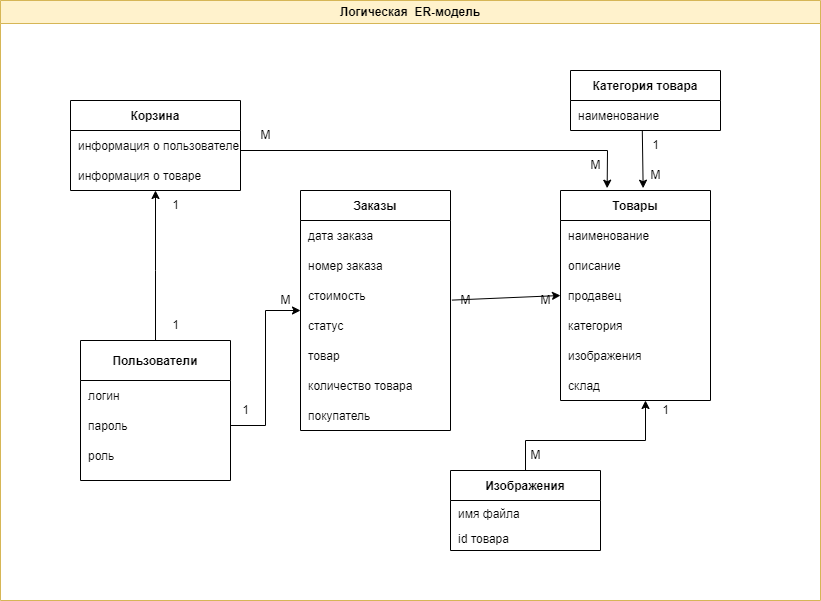

The diagram above was exported from draw.io. Its source (the exported page's mxGraphModel, read from the mxfile embedded in the PNG):
<mxGraphModel dx="1002" dy="1738" grid="1" gridSize="10" guides="1" tooltips="1" connect="1" arrows="1" fold="1" page="1" pageScale="1" pageWidth="827" pageHeight="1169" math="0" shadow="0">
  <root>
    <mxCell id="0" />
    <mxCell id="1" parent="0" />
    <mxCell id="2" value="Логическая&amp;nbsp; ER-модель" style="swimlane;whiteSpace=wrap;html=1;fillColor=#fff2cc;strokeColor=#d6b656;" parent="1" vertex="1">
      <mxGeometry x="4" y="-1050" width="820" height="600" as="geometry">
        <mxRectangle x="650" y="520" width="180" height="30" as="alternateBounds" />
      </mxGeometry>
    </mxCell>
    <mxCell id="3" value="Заказы" style="shape=table;startSize=30;container=1;collapsible=1;childLayout=tableLayout;fixedRows=1;rowLines=0;fontStyle=1;align=center;resizeLast=1;" parent="2" vertex="1">
      <mxGeometry x="300" y="190" width="150" height="240" as="geometry" />
    </mxCell>
    <mxCell id="4" value="" style="shape=tableRow;horizontal=0;startSize=0;swimlaneHead=0;swimlaneBody=0;fillColor=none;collapsible=0;dropTarget=0;points=[[0,0.5],[1,0.5]];portConstraint=eastwest;top=0;left=0;right=0;bottom=0;" parent="3" vertex="1">
      <mxGeometry y="30" width="150" height="30" as="geometry" />
    </mxCell>
    <mxCell id="5" value="дата заказа" style="shape=partialRectangle;connectable=0;fillColor=none;top=0;left=0;bottom=0;right=0;align=left;spacingLeft=6;overflow=hidden;" parent="4" vertex="1">
      <mxGeometry width="150" height="30" as="geometry">
        <mxRectangle width="150" height="30" as="alternateBounds" />
      </mxGeometry>
    </mxCell>
    <mxCell id="6" value="" style="shape=tableRow;horizontal=0;startSize=0;swimlaneHead=0;swimlaneBody=0;fillColor=none;collapsible=0;dropTarget=0;points=[[0,0.5],[1,0.5]];portConstraint=eastwest;top=0;left=0;right=0;bottom=0;" parent="3" vertex="1">
      <mxGeometry y="60" width="150" height="30" as="geometry" />
    </mxCell>
    <mxCell id="7" value="номер заказа" style="shape=partialRectangle;connectable=0;fillColor=none;top=0;left=0;bottom=0;right=0;align=left;spacingLeft=6;overflow=hidden;" parent="6" vertex="1">
      <mxGeometry width="150" height="30" as="geometry">
        <mxRectangle width="150" height="30" as="alternateBounds" />
      </mxGeometry>
    </mxCell>
    <mxCell id="8" style="shape=tableRow;horizontal=0;startSize=0;swimlaneHead=0;swimlaneBody=0;fillColor=none;collapsible=0;dropTarget=0;points=[[0,0.5],[1,0.5]];portConstraint=eastwest;top=0;left=0;right=0;bottom=0;" parent="3" vertex="1">
      <mxGeometry y="90" width="150" height="30" as="geometry" />
    </mxCell>
    <mxCell id="9" value="стоимость" style="shape=partialRectangle;connectable=0;fillColor=none;top=0;left=0;bottom=0;right=0;align=left;spacingLeft=6;overflow=hidden;" parent="8" vertex="1">
      <mxGeometry width="150" height="30" as="geometry">
        <mxRectangle width="150" height="30" as="alternateBounds" />
      </mxGeometry>
    </mxCell>
    <mxCell id="10" style="shape=tableRow;horizontal=0;startSize=0;swimlaneHead=0;swimlaneBody=0;fillColor=none;collapsible=0;dropTarget=0;points=[[0,0.5],[1,0.5]];portConstraint=eastwest;top=0;left=0;right=0;bottom=0;" parent="3" vertex="1">
      <mxGeometry y="120" width="150" height="30" as="geometry" />
    </mxCell>
    <mxCell id="11" value="статус" style="shape=partialRectangle;connectable=0;fillColor=none;top=0;left=0;bottom=0;right=0;align=left;spacingLeft=6;overflow=hidden;" parent="10" vertex="1">
      <mxGeometry width="150" height="30" as="geometry">
        <mxRectangle width="150" height="30" as="alternateBounds" />
      </mxGeometry>
    </mxCell>
    <mxCell id="12" style="shape=tableRow;horizontal=0;startSize=0;swimlaneHead=0;swimlaneBody=0;fillColor=none;collapsible=0;dropTarget=0;points=[[0,0.5],[1,0.5]];portConstraint=eastwest;top=0;left=0;right=0;bottom=0;" parent="3" vertex="1">
      <mxGeometry y="150" width="150" height="30" as="geometry" />
    </mxCell>
    <mxCell id="13" value="товар" style="shape=partialRectangle;connectable=0;fillColor=none;top=0;left=0;bottom=0;right=0;align=left;spacingLeft=6;overflow=hidden;" parent="12" vertex="1">
      <mxGeometry width="150" height="30" as="geometry">
        <mxRectangle width="150" height="30" as="alternateBounds" />
      </mxGeometry>
    </mxCell>
    <mxCell id="14" style="shape=tableRow;horizontal=0;startSize=0;swimlaneHead=0;swimlaneBody=0;fillColor=none;collapsible=0;dropTarget=0;points=[[0,0.5],[1,0.5]];portConstraint=eastwest;top=0;left=0;right=0;bottom=0;" parent="3" vertex="1">
      <mxGeometry y="180" width="150" height="30" as="geometry" />
    </mxCell>
    <mxCell id="15" value="количество товара" style="shape=partialRectangle;connectable=0;fillColor=none;top=0;left=0;bottom=0;right=0;align=left;spacingLeft=6;overflow=hidden;" parent="14" vertex="1">
      <mxGeometry width="150" height="30" as="geometry">
        <mxRectangle width="150" height="30" as="alternateBounds" />
      </mxGeometry>
    </mxCell>
    <mxCell id="16" style="shape=tableRow;horizontal=0;startSize=0;swimlaneHead=0;swimlaneBody=0;fillColor=none;collapsible=0;dropTarget=0;points=[[0,0.5],[1,0.5]];portConstraint=eastwest;top=0;left=0;right=0;bottom=0;" parent="3" vertex="1">
      <mxGeometry y="210" width="150" height="30" as="geometry" />
    </mxCell>
    <mxCell id="17" value="покупатель" style="shape=partialRectangle;connectable=0;fillColor=none;top=0;left=0;bottom=0;right=0;align=left;spacingLeft=6;overflow=hidden;" parent="16" vertex="1">
      <mxGeometry width="150" height="30" as="geometry">
        <mxRectangle width="150" height="30" as="alternateBounds" />
      </mxGeometry>
    </mxCell>
    <mxCell id="18" value="Изображения" style="shape=table;startSize=30;container=1;collapsible=1;childLayout=tableLayout;fixedRows=1;rowLines=0;fontStyle=1;align=center;resizeLast=1;" parent="2" vertex="1">
      <mxGeometry x="450" y="470" width="150" height="80" as="geometry" />
    </mxCell>
    <mxCell id="19" value="" style="shape=tableRow;horizontal=0;startSize=0;swimlaneHead=0;swimlaneBody=0;fillColor=none;collapsible=0;dropTarget=0;points=[[0,0.5],[1,0.5]];portConstraint=eastwest;top=0;left=0;right=0;bottom=0;" parent="18" vertex="1">
      <mxGeometry y="30" width="150" height="25" as="geometry" />
    </mxCell>
    <mxCell id="20" value="имя файла" style="shape=partialRectangle;connectable=0;fillColor=none;top=0;left=0;bottom=0;right=0;align=left;spacingLeft=6;overflow=hidden;" parent="19" vertex="1">
      <mxGeometry width="150" height="25" as="geometry">
        <mxRectangle width="150" height="25" as="alternateBounds" />
      </mxGeometry>
    </mxCell>
    <mxCell id="21" value="" style="shape=tableRow;horizontal=0;startSize=0;swimlaneHead=0;swimlaneBody=0;fillColor=none;collapsible=0;dropTarget=0;points=[[0,0.5],[1,0.5]];portConstraint=eastwest;top=0;left=0;right=0;bottom=0;" parent="18" vertex="1">
      <mxGeometry y="55" width="150" height="25" as="geometry" />
    </mxCell>
    <mxCell id="22" value="id товара" style="shape=partialRectangle;connectable=0;fillColor=none;top=0;left=0;bottom=0;right=0;align=left;spacingLeft=6;overflow=hidden;" parent="21" vertex="1">
      <mxGeometry width="150" height="25" as="geometry">
        <mxRectangle width="150" height="25" as="alternateBounds" />
      </mxGeometry>
    </mxCell>
    <mxCell id="23" style="edgeStyle=orthogonalEdgeStyle;rounded=0;orthogonalLoop=1;jettySize=auto;html=1;exitX=0.5;exitY=0;exitDx=0;exitDy=0;" parent="2" source="24" target="31" edge="1">
      <mxGeometry relative="1" as="geometry">
        <Array as="points">
          <mxPoint x="155" y="270" />
          <mxPoint x="155" y="270" />
        </Array>
      </mxGeometry>
    </mxCell>
    <mxCell id="24" value="Пользователи" style="shape=table;startSize=40;container=1;collapsible=1;childLayout=tableLayout;fixedRows=1;rowLines=0;fontStyle=1;align=center;resizeLast=1;" parent="2" vertex="1">
      <mxGeometry x="80" y="340" width="150" height="140" as="geometry" />
    </mxCell>
    <mxCell id="25" value="" style="shape=tableRow;horizontal=0;startSize=0;swimlaneHead=0;swimlaneBody=0;fillColor=none;collapsible=0;dropTarget=0;points=[[0,0.5],[1,0.5]];portConstraint=eastwest;top=0;left=0;right=0;bottom=0;" parent="24" vertex="1">
      <mxGeometry y="40" width="150" height="30" as="geometry" />
    </mxCell>
    <mxCell id="26" value="логин" style="shape=partialRectangle;connectable=0;fillColor=none;top=0;left=0;bottom=0;right=0;align=left;spacingLeft=6;overflow=hidden;" parent="25" vertex="1">
      <mxGeometry width="150" height="30" as="geometry">
        <mxRectangle width="150" height="30" as="alternateBounds" />
      </mxGeometry>
    </mxCell>
    <mxCell id="27" value="" style="shape=tableRow;horizontal=0;startSize=0;swimlaneHead=0;swimlaneBody=0;fillColor=none;collapsible=0;dropTarget=0;points=[[0,0.5],[1,0.5]];portConstraint=eastwest;top=0;left=0;right=0;bottom=0;" parent="24" vertex="1">
      <mxGeometry y="70" width="150" height="30" as="geometry" />
    </mxCell>
    <mxCell id="28" value="пароль" style="shape=partialRectangle;connectable=0;fillColor=none;top=0;left=0;bottom=0;right=0;align=left;spacingLeft=6;overflow=hidden;" parent="27" vertex="1">
      <mxGeometry width="150" height="30" as="geometry">
        <mxRectangle width="150" height="30" as="alternateBounds" />
      </mxGeometry>
    </mxCell>
    <mxCell id="29" style="shape=tableRow;horizontal=0;startSize=0;swimlaneHead=0;swimlaneBody=0;fillColor=none;collapsible=0;dropTarget=0;points=[[0,0.5],[1,0.5]];portConstraint=eastwest;top=0;left=0;right=0;bottom=0;" parent="24" vertex="1">
      <mxGeometry y="100" width="150" height="30" as="geometry" />
    </mxCell>
    <mxCell id="30" value="роль" style="shape=partialRectangle;connectable=0;fillColor=none;top=0;left=0;bottom=0;right=0;align=left;spacingLeft=6;overflow=hidden;" parent="29" vertex="1">
      <mxGeometry width="150" height="30" as="geometry">
        <mxRectangle width="150" height="30" as="alternateBounds" />
      </mxGeometry>
    </mxCell>
    <mxCell id="31" value="Корзина" style="shape=table;startSize=30;container=1;collapsible=1;childLayout=tableLayout;fixedRows=1;rowLines=0;fontStyle=1;align=center;resizeLast=1;" parent="2" vertex="1">
      <mxGeometry x="70" y="100" width="170" height="90" as="geometry" />
    </mxCell>
    <mxCell id="32" value="" style="shape=tableRow;horizontal=0;startSize=0;swimlaneHead=0;swimlaneBody=0;fillColor=none;collapsible=0;dropTarget=0;points=[[0,0.5],[1,0.5]];portConstraint=eastwest;top=0;left=0;right=0;bottom=0;" parent="31" vertex="1">
      <mxGeometry y="30" width="170" height="30" as="geometry" />
    </mxCell>
    <mxCell id="33" value="информация о пользователе" style="shape=partialRectangle;connectable=0;fillColor=none;top=0;left=0;bottom=0;right=0;align=left;spacingLeft=6;overflow=hidden;" parent="32" vertex="1">
      <mxGeometry width="170" height="30" as="geometry">
        <mxRectangle width="170" height="30" as="alternateBounds" />
      </mxGeometry>
    </mxCell>
    <mxCell id="34" value="" style="shape=tableRow;horizontal=0;startSize=0;swimlaneHead=0;swimlaneBody=0;fillColor=none;collapsible=0;dropTarget=0;points=[[0,0.5],[1,0.5]];portConstraint=eastwest;top=0;left=0;right=0;bottom=0;" parent="31" vertex="1">
      <mxGeometry y="60" width="170" height="30" as="geometry" />
    </mxCell>
    <mxCell id="35" value="информация о товаре" style="shape=partialRectangle;connectable=0;fillColor=none;top=0;left=0;bottom=0;right=0;align=left;spacingLeft=6;overflow=hidden;" parent="34" vertex="1">
      <mxGeometry width="170" height="30" as="geometry">
        <mxRectangle width="170" height="30" as="alternateBounds" />
      </mxGeometry>
    </mxCell>
    <mxCell id="36" value="Категория товара" style="shape=table;startSize=30;container=1;collapsible=1;childLayout=tableLayout;fixedRows=1;rowLines=0;fontStyle=1;align=center;resizeLast=1;" parent="2" vertex="1">
      <mxGeometry x="570" y="70" width="150" height="60" as="geometry" />
    </mxCell>
    <mxCell id="37" value="" style="shape=tableRow;horizontal=0;startSize=0;swimlaneHead=0;swimlaneBody=0;fillColor=none;collapsible=0;dropTarget=0;points=[[0,0.5],[1,0.5]];portConstraint=eastwest;top=0;left=0;right=0;bottom=0;" parent="36" vertex="1">
      <mxGeometry y="30" width="150" height="30" as="geometry" />
    </mxCell>
    <mxCell id="38" value="наименование" style="shape=partialRectangle;connectable=0;fillColor=none;top=0;left=0;bottom=0;right=0;align=left;spacingLeft=6;overflow=hidden;" parent="37" vertex="1">
      <mxGeometry width="150" height="30" as="geometry">
        <mxRectangle width="150" height="30" as="alternateBounds" />
      </mxGeometry>
    </mxCell>
    <mxCell id="39" style="edgeStyle=orthogonalEdgeStyle;rounded=0;orthogonalLoop=1;jettySize=auto;html=1;exitX=1;exitY=0.5;exitDx=0;exitDy=0;" parent="2" source="27" target="3" edge="1">
      <mxGeometry relative="1" as="geometry" />
    </mxCell>
    <mxCell id="40" value="" style="endArrow=classic;html=1;rounded=0;exitX=0.047;exitY=0.487;exitDx=0;exitDy=0;exitPerimeter=0;entryX=0;entryY=0.5;entryDx=0;entryDy=0;" parent="2" source="54" target="61" edge="1">
      <mxGeometry width="50" height="50" relative="1" as="geometry">
        <mxPoint x="460" y="335" as="sourcePoint" />
        <mxPoint x="555" y="310" as="targetPoint" />
      </mxGeometry>
    </mxCell>
    <mxCell id="41" value="" style="endArrow=classic;html=1;rounded=0;entryX=0.551;entryY=-0.011;entryDx=0;entryDy=0;entryPerimeter=0;exitX=0.06;exitY=0;exitDx=0;exitDy=0;exitPerimeter=0;" parent="2" source="47" target="56" edge="1">
      <mxGeometry width="50" height="50" relative="1" as="geometry">
        <mxPoint x="638" y="130" as="sourcePoint" />
        <mxPoint x="638" y="180" as="targetPoint" />
        <Array as="points" />
      </mxGeometry>
    </mxCell>
    <mxCell id="42" value="" style="endArrow=classic;html=1;rounded=0;exitX=0.5;exitY=0;exitDx=0;exitDy=0;" parent="2" source="18" edge="1">
      <mxGeometry width="50" height="50" relative="1" as="geometry">
        <mxPoint x="650" y="450" as="sourcePoint" />
        <mxPoint x="645" y="400" as="targetPoint" />
        <Array as="points">
          <mxPoint x="525" y="440" />
          <mxPoint x="645" y="440" />
        </Array>
      </mxGeometry>
    </mxCell>
    <mxCell id="43" value="" style="endArrow=classic;html=1;rounded=0;entryX=0.311;entryY=-0.011;entryDx=0;entryDy=0;entryPerimeter=0;" parent="2" target="56" edge="1">
      <mxGeometry width="50" height="50" relative="1" as="geometry">
        <mxPoint x="240" y="150" as="sourcePoint" />
        <mxPoint x="607" y="180" as="targetPoint" />
        <Array as="points">
          <mxPoint x="607" y="150" />
        </Array>
      </mxGeometry>
    </mxCell>
    <mxCell id="44" value="1" style="text;html=1;align=center;verticalAlign=middle;resizable=0;points=[];autosize=1;strokeColor=none;fillColor=none;" parent="2" vertex="1">
      <mxGeometry x="160" y="190" width="30" height="30" as="geometry" />
    </mxCell>
    <mxCell id="45" value="1" style="text;html=1;align=center;verticalAlign=middle;resizable=0;points=[];autosize=1;strokeColor=none;fillColor=none;" parent="2" vertex="1">
      <mxGeometry x="160" y="310" width="30" height="30" as="geometry" />
    </mxCell>
    <mxCell id="46" value="1" style="text;html=1;align=center;verticalAlign=middle;resizable=0;points=[];autosize=1;strokeColor=none;fillColor=none;" parent="2" vertex="1">
      <mxGeometry x="230" y="395" width="30" height="30" as="geometry" />
    </mxCell>
    <mxCell id="47" value="1" style="text;html=1;align=center;verticalAlign=middle;resizable=0;points=[];autosize=1;strokeColor=none;fillColor=none;" parent="2" vertex="1">
      <mxGeometry x="640" y="130" width="30" height="30" as="geometry" />
    </mxCell>
    <mxCell id="48" value="1" style="text;html=1;align=center;verticalAlign=middle;resizable=0;points=[];autosize=1;strokeColor=none;fillColor=none;" parent="2" vertex="1">
      <mxGeometry x="650" y="395" width="30" height="30" as="geometry" />
    </mxCell>
    <mxCell id="49" value="М" style="text;html=1;align=center;verticalAlign=middle;resizable=0;points=[];autosize=1;strokeColor=none;fillColor=none;" parent="2" vertex="1">
      <mxGeometry x="250" y="120" width="30" height="30" as="geometry" />
    </mxCell>
    <mxCell id="50" value="М" style="text;html=1;align=center;verticalAlign=middle;resizable=0;points=[];autosize=1;strokeColor=none;fillColor=none;" parent="2" vertex="1">
      <mxGeometry x="580" y="150" width="30" height="30" as="geometry" />
    </mxCell>
    <mxCell id="51" value="М" style="text;html=1;align=center;verticalAlign=middle;resizable=0;points=[];autosize=1;strokeColor=none;fillColor=none;" parent="2" vertex="1">
      <mxGeometry x="640" y="160" width="30" height="30" as="geometry" />
    </mxCell>
    <mxCell id="52" value="М" style="text;html=1;align=center;verticalAlign=middle;resizable=0;points=[];autosize=1;strokeColor=none;fillColor=none;" parent="2" vertex="1">
      <mxGeometry x="520" y="440" width="30" height="30" as="geometry" />
    </mxCell>
    <mxCell id="53" value="М" style="text;html=1;align=center;verticalAlign=middle;resizable=0;points=[];autosize=1;strokeColor=none;fillColor=none;" parent="2" vertex="1">
      <mxGeometry x="530" y="285" width="30" height="30" as="geometry" />
    </mxCell>
    <mxCell id="54" value="М" style="text;html=1;align=center;verticalAlign=middle;resizable=0;points=[];autosize=1;strokeColor=none;fillColor=none;" parent="2" vertex="1">
      <mxGeometry x="450" y="285" width="30" height="30" as="geometry" />
    </mxCell>
    <mxCell id="55" value="М" style="text;html=1;align=center;verticalAlign=middle;resizable=0;points=[];autosize=1;strokeColor=none;fillColor=none;" parent="2" vertex="1">
      <mxGeometry x="270" y="285" width="30" height="30" as="geometry" />
    </mxCell>
    <mxCell id="56" value="Товары" style="shape=table;startSize=30;container=1;collapsible=1;childLayout=tableLayout;fixedRows=1;rowLines=0;fontStyle=1;align=center;resizeLast=1;" parent="2" vertex="1">
      <mxGeometry x="560" y="190" width="150" height="210" as="geometry" />
    </mxCell>
    <mxCell id="57" value="" style="shape=tableRow;horizontal=0;startSize=0;swimlaneHead=0;swimlaneBody=0;fillColor=none;collapsible=0;dropTarget=0;points=[[0,0.5],[1,0.5]];portConstraint=eastwest;top=0;left=0;right=0;bottom=0;" parent="56" vertex="1">
      <mxGeometry y="30" width="150" height="30" as="geometry" />
    </mxCell>
    <mxCell id="58" value="наименование" style="shape=partialRectangle;connectable=0;fillColor=none;top=0;left=0;bottom=0;right=0;align=left;spacingLeft=6;overflow=hidden;" parent="57" vertex="1">
      <mxGeometry width="150" height="30" as="geometry">
        <mxRectangle width="150" height="30" as="alternateBounds" />
      </mxGeometry>
    </mxCell>
    <mxCell id="59" value="" style="shape=tableRow;horizontal=0;startSize=0;swimlaneHead=0;swimlaneBody=0;fillColor=none;collapsible=0;dropTarget=0;points=[[0,0.5],[1,0.5]];portConstraint=eastwest;top=0;left=0;right=0;bottom=0;" parent="56" vertex="1">
      <mxGeometry y="60" width="150" height="30" as="geometry" />
    </mxCell>
    <mxCell id="60" value="описание" style="shape=partialRectangle;connectable=0;fillColor=none;top=0;left=0;bottom=0;right=0;align=left;spacingLeft=6;overflow=hidden;" parent="59" vertex="1">
      <mxGeometry width="150" height="30" as="geometry">
        <mxRectangle width="150" height="30" as="alternateBounds" />
      </mxGeometry>
    </mxCell>
    <mxCell id="61" style="shape=tableRow;horizontal=0;startSize=0;swimlaneHead=0;swimlaneBody=0;fillColor=none;collapsible=0;dropTarget=0;points=[[0,0.5],[1,0.5]];portConstraint=eastwest;top=0;left=0;right=0;bottom=0;" parent="56" vertex="1">
      <mxGeometry y="90" width="150" height="30" as="geometry" />
    </mxCell>
    <mxCell id="62" value="продавец" style="shape=partialRectangle;connectable=0;fillColor=none;top=0;left=0;bottom=0;right=0;align=left;spacingLeft=6;overflow=hidden;" parent="61" vertex="1">
      <mxGeometry width="150" height="30" as="geometry">
        <mxRectangle width="150" height="30" as="alternateBounds" />
      </mxGeometry>
    </mxCell>
    <mxCell id="63" style="shape=tableRow;horizontal=0;startSize=0;swimlaneHead=0;swimlaneBody=0;fillColor=none;collapsible=0;dropTarget=0;points=[[0,0.5],[1,0.5]];portConstraint=eastwest;top=0;left=0;right=0;bottom=0;" parent="56" vertex="1">
      <mxGeometry y="120" width="150" height="30" as="geometry" />
    </mxCell>
    <mxCell id="64" value="категория" style="shape=partialRectangle;connectable=0;fillColor=none;top=0;left=0;bottom=0;right=0;align=left;spacingLeft=6;overflow=hidden;" parent="63" vertex="1">
      <mxGeometry width="150" height="30" as="geometry">
        <mxRectangle width="150" height="30" as="alternateBounds" />
      </mxGeometry>
    </mxCell>
    <mxCell id="65" style="shape=tableRow;horizontal=0;startSize=0;swimlaneHead=0;swimlaneBody=0;fillColor=none;collapsible=0;dropTarget=0;points=[[0,0.5],[1,0.5]];portConstraint=eastwest;top=0;left=0;right=0;bottom=0;" parent="56" vertex="1">
      <mxGeometry y="150" width="150" height="30" as="geometry" />
    </mxCell>
    <mxCell id="66" value="изображения" style="shape=partialRectangle;connectable=0;fillColor=none;top=0;left=0;bottom=0;right=0;align=left;spacingLeft=6;overflow=hidden;" parent="65" vertex="1">
      <mxGeometry width="150" height="30" as="geometry">
        <mxRectangle width="150" height="30" as="alternateBounds" />
      </mxGeometry>
    </mxCell>
    <mxCell id="67" style="shape=tableRow;horizontal=0;startSize=0;swimlaneHead=0;swimlaneBody=0;fillColor=none;collapsible=0;dropTarget=0;points=[[0,0.5],[1,0.5]];portConstraint=eastwest;top=0;left=0;right=0;bottom=0;" parent="56" vertex="1">
      <mxGeometry y="180" width="150" height="30" as="geometry" />
    </mxCell>
    <mxCell id="68" value="склад" style="shape=partialRectangle;connectable=0;fillColor=none;top=0;left=0;bottom=0;right=0;align=left;spacingLeft=6;overflow=hidden;" parent="67" vertex="1">
      <mxGeometry width="150" height="30" as="geometry">
        <mxRectangle width="150" height="30" as="alternateBounds" />
      </mxGeometry>
    </mxCell>
  </root>
</mxGraphModel>